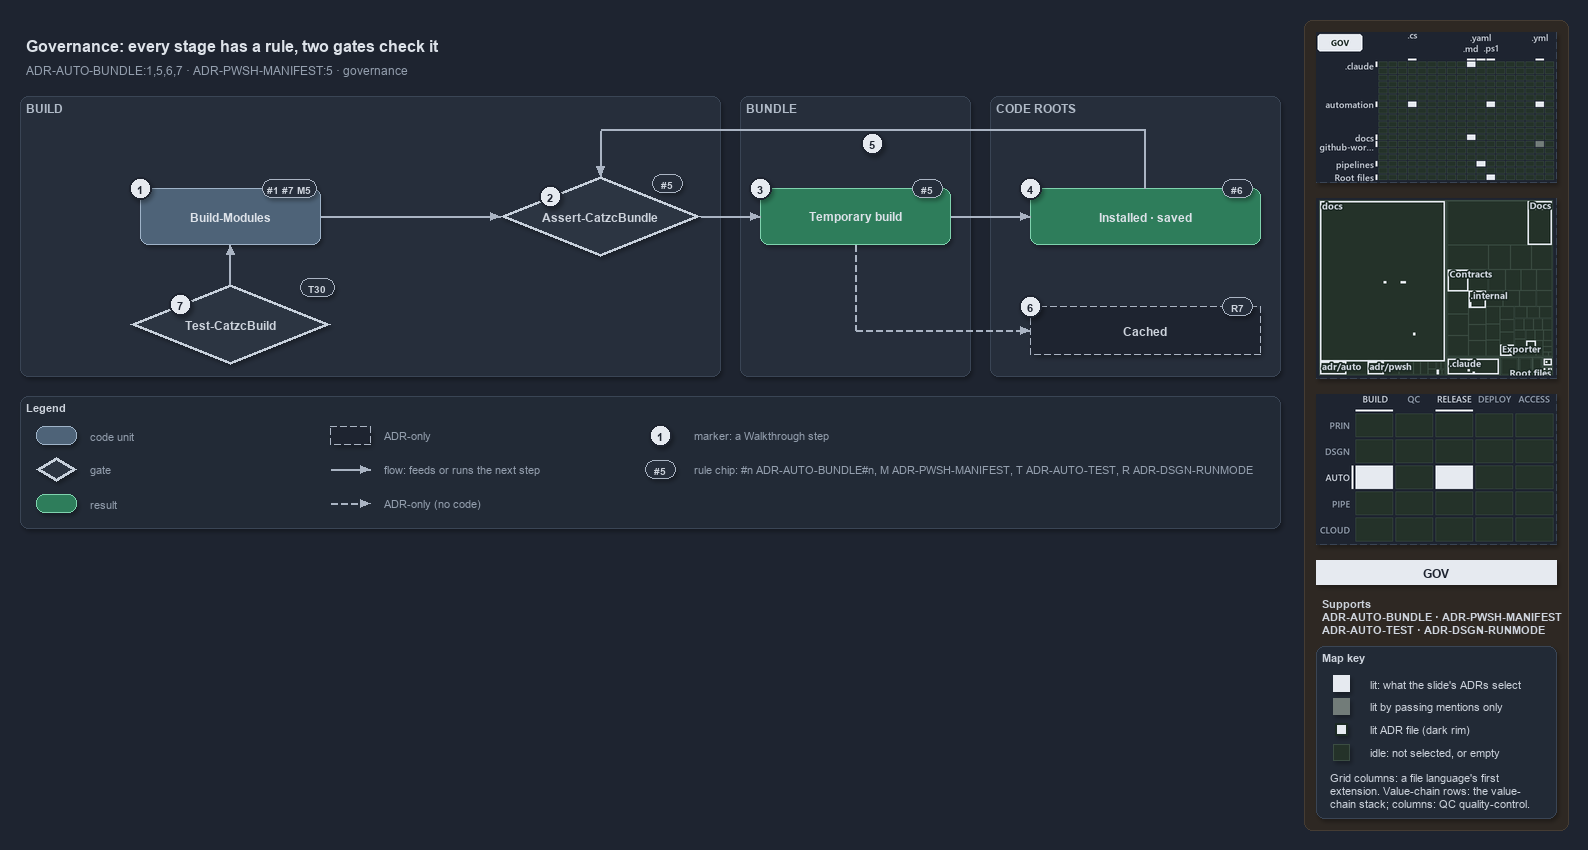

The diagram above was exported from draw.io. Its source (the exported page's mxGraphModel, read from the mxfile embedded in the PNG):
<mxGraphModel dx="1024" dy="768" grid="0" gridSize="10" guides="1" tooltips="1" connect="1" arrows="1" fold="1" page="1" pageScale="1" pageWidth="1572" pageHeight="620" background="#1E2430" math="0" shadow="1">
  <root>
    <mxCell id="0" />
    <mxCell id="1" parent="0" />
    <mxCell id="sidebar-bg" value="" style="rounded=1;arcSize=2;html=1;fillColor=#2E2823;strokeColor=#453C33;shadow=0;" vertex="1" parent="1">
      <mxGeometry x="1304" y="4" width="264" height="810" as="geometry" />
    </mxCell>
    <mxCell id="title" value="Governance: every stage has a rule, two gates check it" style="text;html=1;align=left;verticalAlign=middle;fontSize=16;fontStyle=1;fontColor=#DDE2E9;" vertex="1" parent="1">
      <mxGeometry x="20" y="14" width="1260" height="30" as="geometry" />
    </mxCell>
    <mxCell id="subtitle" value="ADR-AUTO-BUNDLE:1,5,6,7 &amp;#183; ADR-PWSH-MANIFEST:5 &amp;#183; governance" style="text;html=1;align=left;verticalAlign=middle;fontSize=12;fontColor=#949FAE;" vertex="1" parent="1">
      <mxGeometry x="20" y="44" width="1240" height="20" as="geometry" />
    </mxCell>
    <mxCell id="band-build" value="BUILD" style="rounded=1;html=1;arcSize=3;fillColor=#262E3B;strokeColor=#3A4555;verticalAlign=top;align=left;spacingLeft=8;fontStyle=1;fontSize=12;fontColor=#B0BAC7;" vertex="1" parent="1">
      <mxGeometry x="20" y="80" width="700" height="280" as="geometry" />
    </mxCell>
    <mxCell id="band-bundle" value="BUNDLE" style="rounded=1;html=1;arcSize=3;fillColor=#262E3B;strokeColor=#3A4555;verticalAlign=top;align=left;spacingLeft=8;fontStyle=1;fontSize=12;fontColor=#B0BAC7;" vertex="1" parent="1">
      <mxGeometry x="740" y="80" width="230" height="280" as="geometry" />
    </mxCell>
    <mxCell id="band-roots" value="CODE ROOTS" style="rounded=1;html=1;arcSize=3;fillColor=#262E3B;strokeColor=#3A4555;verticalAlign=top;align=left;spacingLeft=8;fontStyle=1;fontSize=12;fontColor=#B0BAC7;" vertex="1" parent="1">
      <mxGeometry x="990" y="80" width="290" height="280" as="geometry" />
    </mxCell>
    <mxCell id="g-build" value="&lt;b&gt;Build-Modules&lt;/b&gt;" style="rounded=1;whiteSpace=wrap;html=1;arcSize=20;fillColor=#4E6378;strokeColor=#9FB3C8;fontColor=#DDE2E9;fontSize=12;" vertex="1" parent="1">
      <mxGeometry x="140" y="172" width="180" height="56" as="geometry" />
    </mxCell>
    <mxCell id="chip-build" value="#1 #7 M5" style="rounded=1;arcSize=50;whiteSpace=wrap;html=1;fillColor=#262E3B;strokeColor=#AAB4C3;fontColor=#CDD3DC;fontStyle=1;fontSize=10.5;" vertex="1" parent="1">
      <mxGeometry x="262" y="163" width="54" height="18" as="geometry" />
    </mxCell>
    <mxCell id="g-guard" value="&lt;b&gt;Assert-CatzcBundle&lt;/b&gt;" style="rhombus;whiteSpace=wrap;html=1;fillColor=#2C3542;strokeColor=#C7D0DB;strokeWidth=3;fontSize=12;fontColor=#CDD3DC;" vertex="1" parent="1">
      <mxGeometry x="500" y="160" width="200" height="80" as="geometry" />
    </mxCell>
    <mxCell id="chip-guard" value="#5" style="rounded=1;arcSize=50;whiteSpace=wrap;html=1;fillColor=#262E3B;strokeColor=#AAB4C3;fontColor=#CDD3DC;fontStyle=1;fontSize=10.5;" vertex="1" parent="1">
      <mxGeometry x="652" y="158" width="30" height="18" as="geometry" />
    </mxCell>
    <mxCell id="g-temporary" value="&lt;b&gt;Temporary build&lt;/b&gt;" style="rounded=1;whiteSpace=wrap;html=1;arcSize=20;fillColor=#2E7D5B;strokeColor=#7FD3AE;fontColor=#DDE2E9;fontSize=12;" vertex="1" parent="1">
      <mxGeometry x="760" y="172" width="190" height="56" as="geometry" />
    </mxCell>
    <mxCell id="chip-temporary" value="#5" style="rounded=1;arcSize=50;whiteSpace=wrap;html=1;fillColor=#262E3B;strokeColor=#AAB4C3;fontColor=#CDD3DC;fontStyle=1;fontSize=10.5;" vertex="1" parent="1">
      <mxGeometry x="912" y="163" width="30" height="18" as="geometry" />
    </mxCell>
    <mxCell id="g-copies" value="&lt;b&gt;Installed &amp;#183; saved&lt;/b&gt;" style="rounded=1;whiteSpace=wrap;html=1;arcSize=20;fillColor=#2E7D5B;strokeColor=#7FD3AE;fontColor=#DDE2E9;fontSize=12;" vertex="1" parent="1">
      <mxGeometry x="1030" y="172" width="230" height="56" as="geometry" />
    </mxCell>
    <mxCell id="chip-copies" value="#6" style="rounded=1;arcSize=50;whiteSpace=wrap;html=1;fillColor=#262E3B;strokeColor=#AAB4C3;fontColor=#CDD3DC;fontStyle=1;fontSize=10.5;" vertex="1" parent="1">
      <mxGeometry x="1222" y="163" width="30" height="18" as="geometry" />
    </mxCell>
    <mxCell id="g-cached" value="&lt;b&gt;Cached&lt;/b&gt;" style="rounded=1;whiteSpace=wrap;html=1;arcSize=20;fillColor=#1E2430;strokeColor=#AAB4C3;dashed=1;fontSize=12;" vertex="1" parent="1">
      <mxGeometry x="1030" y="290" width="230" height="48" as="geometry" />
    </mxCell>
    <mxCell id="chip-cached" value="R7" style="rounded=1;arcSize=50;whiteSpace=wrap;html=1;fillColor=#262E3B;strokeColor=#AAB4C3;fontColor=#CDD3DC;fontStyle=1;fontSize=10.5;" vertex="1" parent="1">
      <mxGeometry x="1222" y="281" width="30" height="18" as="geometry" />
    </mxCell>
    <mxCell id="g-buildrun" value="&lt;b&gt;Test-CatzcBuild&lt;/b&gt;" style="rhombus;whiteSpace=wrap;html=1;fillColor=#2C3542;strokeColor=#C7D0DB;strokeWidth=3;fontSize=12;fontColor=#CDD3DC;" vertex="1" parent="1">
      <mxGeometry x="130" y="268" width="200" height="80" as="geometry" />
    </mxCell>
    <mxCell id="chip-buildrun" value="T30" style="rounded=1;arcSize=50;whiteSpace=wrap;html=1;fillColor=#262E3B;strokeColor=#AAB4C3;fontColor=#CDD3DC;fontStyle=1;fontSize=10.5;" vertex="1" parent="1">
      <mxGeometry x="300" y="262" width="34" height="18" as="geometry" />
    </mxCell>
    <mxCell id="p-edge-build-guard-a" value="" style="text;html=1;strokeColor=none;fillColor=none;" vertex="1" parent="1">
      <mxGeometry x="320" y="200" width="1" height="1" as="geometry" />
    </mxCell>
    <mxCell id="p-edge-build-guard-b" value="" style="text;html=1;strokeColor=none;fillColor=none;" vertex="1" parent="1">
      <mxGeometry x="500" y="200" width="1" height="1" as="geometry" />
    </mxCell>
    <mxCell id="edge-build-guard" value="" style="edgeStyle=orthogonalEdgeStyle;rounded=1;html=1;fontSize=10;endArrow=block;strokeColor=#AAB4C3;fontColor=#CDD3DC;shadow=0;" edge="1" parent="1" source="p-edge-build-guard-a" target="p-edge-build-guard-b">
      <mxGeometry relative="1" as="geometry" />
    </mxCell>
    <mxCell id="p-edge-guard-temporary-a" value="" style="text;html=1;strokeColor=none;fillColor=none;" vertex="1" parent="1">
      <mxGeometry x="700" y="200" width="1" height="1" as="geometry" />
    </mxCell>
    <mxCell id="p-edge-guard-temporary-b" value="" style="text;html=1;strokeColor=none;fillColor=none;" vertex="1" parent="1">
      <mxGeometry x="760" y="200" width="1" height="1" as="geometry" />
    </mxCell>
    <mxCell id="edge-guard-temporary" value="" style="edgeStyle=orthogonalEdgeStyle;rounded=1;html=1;fontSize=10;endArrow=block;strokeColor=#AAB4C3;fontColor=#CDD3DC;shadow=0;" edge="1" parent="1" source="p-edge-guard-temporary-a" target="p-edge-guard-temporary-b">
      <mxGeometry relative="1" as="geometry" />
    </mxCell>
    <mxCell id="p-edge-temporary-copies-a" value="" style="text;html=1;strokeColor=none;fillColor=none;" vertex="1" parent="1">
      <mxGeometry x="950" y="200" width="1" height="1" as="geometry" />
    </mxCell>
    <mxCell id="p-edge-temporary-copies-b" value="" style="text;html=1;strokeColor=none;fillColor=none;" vertex="1" parent="1">
      <mxGeometry x="1030" y="200" width="1" height="1" as="geometry" />
    </mxCell>
    <mxCell id="edge-temporary-copies" value="" style="edgeStyle=orthogonalEdgeStyle;rounded=1;html=1;fontSize=10;endArrow=block;strokeColor=#AAB4C3;fontColor=#CDD3DC;shadow=0;" edge="1" parent="1" source="p-edge-temporary-copies-a" target="p-edge-temporary-copies-b">
      <mxGeometry relative="1" as="geometry" />
    </mxCell>
    <mxCell id="p-edge-buildrun-build-a" value="" style="text;html=1;strokeColor=none;fillColor=none;" vertex="1" parent="1">
      <mxGeometry x="230" y="268" width="1" height="1" as="geometry" />
    </mxCell>
    <mxCell id="p-edge-buildrun-build-b" value="" style="text;html=1;strokeColor=none;fillColor=none;" vertex="1" parent="1">
      <mxGeometry x="230" y="228" width="1" height="1" as="geometry" />
    </mxCell>
    <mxCell id="edge-buildrun-build" value="" style="edgeStyle=orthogonalEdgeStyle;rounded=1;html=1;fontSize=10;endArrow=block;strokeColor=#AAB4C3;fontColor=#CDD3DC;shadow=0;" edge="1" parent="1" source="p-edge-buildrun-build-a" target="p-edge-buildrun-build-b">
      <mxGeometry relative="1" as="geometry" />
    </mxCell>
    <mxCell id="p-edge-copies-guard-0" value="" style="text;html=1;strokeColor=none;fillColor=none;" vertex="1" parent="1">
      <mxGeometry x="1145" y="172" width="1" height="1" as="geometry" />
    </mxCell>
    <mxCell id="p-edge-copies-guard-1" value="" style="text;html=1;strokeColor=none;fillColor=none;" vertex="1" parent="1">
      <mxGeometry x="1145" y="114" width="1" height="1" as="geometry" />
    </mxCell>
    <mxCell id="p-edge-copies-guard-2" value="" style="text;html=1;strokeColor=none;fillColor=none;" vertex="1" parent="1">
      <mxGeometry x="600" y="114" width="1" height="1" as="geometry" />
    </mxCell>
    <mxCell id="p-edge-copies-guard-3" value="" style="text;html=1;strokeColor=none;fillColor=none;" vertex="1" parent="1">
      <mxGeometry x="600" y="160" width="1" height="1" as="geometry" />
    </mxCell>
    <mxCell id="edge-copies-guard-seg1" value="" style="edgeStyle=orthogonalEdgeStyle;rounded=1;html=1;fontSize=10;endArrow=none;strokeColor=#AAB4C3;fontColor=#CDD3DC;shadow=0;" edge="1" parent="1" source="p-edge-copies-guard-0" target="p-edge-copies-guard-1">
      <mxGeometry relative="1" as="geometry" />
    </mxCell>
    <mxCell id="edge-copies-guard-seg2" value="" style="edgeStyle=orthogonalEdgeStyle;rounded=1;html=1;fontSize=10;endArrow=none;strokeColor=#AAB4C3;fontColor=#CDD3DC;shadow=0;" edge="1" parent="1" source="p-edge-copies-guard-1" target="p-edge-copies-guard-2">
      <mxGeometry relative="1" as="geometry" />
    </mxCell>
    <mxCell id="edge-copies-guard" value="" style="edgeStyle=orthogonalEdgeStyle;rounded=1;html=1;fontSize=10;endArrow=block;strokeColor=#AAB4C3;fontColor=#CDD3DC;shadow=0;" edge="1" parent="1" source="p-edge-copies-guard-2" target="p-edge-copies-guard-3">
      <mxGeometry relative="1" as="geometry" />
    </mxCell>
    <mxCell id="p-edge-temporary-cached-0" value="" style="text;html=1;strokeColor=none;fillColor=none;" vertex="1" parent="1">
      <mxGeometry x="855" y="228" width="1" height="1" as="geometry" />
    </mxCell>
    <mxCell id="p-edge-temporary-cached-1" value="" style="text;html=1;strokeColor=none;fillColor=none;" vertex="1" parent="1">
      <mxGeometry x="855" y="314" width="1" height="1" as="geometry" />
    </mxCell>
    <mxCell id="p-edge-temporary-cached-2" value="" style="text;html=1;strokeColor=none;fillColor=none;" vertex="1" parent="1">
      <mxGeometry x="1030" y="314" width="1" height="1" as="geometry" />
    </mxCell>
    <mxCell id="edge-temporary-cached-seg1" value="" style="edgeStyle=orthogonalEdgeStyle;rounded=1;html=1;fontSize=10;endArrow=none;strokeColor=#AAB4C3;dashed=1;fontColor=#CDD3DC;shadow=0;" edge="1" parent="1" source="p-edge-temporary-cached-0" target="p-edge-temporary-cached-1">
      <mxGeometry relative="1" as="geometry" />
    </mxCell>
    <mxCell id="edge-temporary-cached" value="" style="edgeStyle=orthogonalEdgeStyle;rounded=1;html=1;fontSize=10;endArrow=block;strokeColor=#AAB4C3;dashed=1;fontColor=#CDD3DC;shadow=0;" edge="1" parent="1" source="p-edge-temporary-cached-1" target="p-edge-temporary-cached-2">
      <mxGeometry relative="1" as="geometry" />
    </mxCell>
    <mxCell id="mark-1" value="1" style="ellipse;html=1;fillColor=#E6EAF0;strokeColor=#1E2430;strokeWidth=2;fontColor=#1E2430;fontStyle=1;fontSize=11;" vertex="1" parent="1">
      <mxGeometry x="129" y="161" width="22" height="22" as="geometry" />
    </mxCell>
    <mxCell id="mark-2" value="2" style="ellipse;html=1;fillColor=#E6EAF0;strokeColor=#1E2430;strokeWidth=2;fontColor=#1E2430;fontStyle=1;fontSize=11;" vertex="1" parent="1">
      <mxGeometry x="539.0" y="169.0" width="22" height="22" as="geometry" />
    </mxCell>
    <mxCell id="mark-3" value="3" style="ellipse;html=1;fillColor=#E6EAF0;strokeColor=#1E2430;strokeWidth=2;fontColor=#1E2430;fontStyle=1;fontSize=11;" vertex="1" parent="1">
      <mxGeometry x="749" y="161" width="22" height="22" as="geometry" />
    </mxCell>
    <mxCell id="mark-4" value="4" style="ellipse;html=1;fillColor=#E6EAF0;strokeColor=#1E2430;strokeWidth=2;fontColor=#1E2430;fontStyle=1;fontSize=11;" vertex="1" parent="1">
      <mxGeometry x="1019" y="161" width="22" height="22" as="geometry" />
    </mxCell>
    <mxCell id="mark-5" value="5" style="ellipse;html=1;fillColor=#E6EAF0;strokeColor=#1E2430;strokeWidth=2;fontColor=#1E2430;fontStyle=1;fontSize=11;" vertex="1" parent="1">
      <mxGeometry x="861" y="116" width="22" height="22" as="geometry" />
    </mxCell>
    <mxCell id="mark-6" value="6" style="ellipse;html=1;fillColor=#E6EAF0;strokeColor=#1E2430;strokeWidth=2;fontColor=#1E2430;fontStyle=1;fontSize=11;" vertex="1" parent="1">
      <mxGeometry x="1019" y="279" width="22" height="22" as="geometry" />
    </mxCell>
    <mxCell id="mark-7" value="7" style="ellipse;html=1;fillColor=#E6EAF0;strokeColor=#1E2430;strokeWidth=2;fontColor=#1E2430;fontStyle=1;fontSize=11;" vertex="1" parent="1">
      <mxGeometry x="169.0" y="277.0" width="22" height="22" as="geometry" />
    </mxCell>
    <mxCell id="legend" value="&lt;b&gt;Legend&lt;/b&gt;" style="rounded=1;whiteSpace=wrap;html=1;arcSize=6;fillColor=#222A36;strokeColor=#3A4555;align=left;verticalAlign=top;spacing=8;fontSize=11;fontColor=#CDD3DC;" vertex="1" parent="1">
      <mxGeometry x="20" y="380" width="1260" height="132" as="geometry" />
    </mxCell>
    <mxCell id="legend-1-1" value="" style="rounded=1;whiteSpace=wrap;html=1;arcSize=20;fillColor=#4E6378;strokeColor=#9FB3C8;fontColor=#DDE2E9;" vertex="1" parent="1">
      <mxGeometry x="36" y="410" width="40" height="18" as="geometry" />
    </mxCell>
    <mxCell id="legend-1-1-text" value="code unit" style="text;html=1;align=left;verticalAlign=middle;fontSize=11;fontColor=#949FAE;" vertex="1" parent="1">
      <mxGeometry x="84" y="409" width="240" height="20" as="geometry" />
    </mxCell>
    <mxCell id="legend-1-2" value="" style="rhombus;whiteSpace=wrap;html=1;fillColor=#2C3542;strokeColor=#C7D0DB;strokeWidth=3;fontColor=#CDD3DC;" vertex="1" parent="1">
      <mxGeometry x="36" y="441" width="40" height="24" as="geometry" />
    </mxCell>
    <mxCell id="legend-1-2-text" value="gate" style="text;html=1;align=left;verticalAlign=middle;fontSize=11;fontColor=#949FAE;" vertex="1" parent="1">
      <mxGeometry x="84" y="443" width="240" height="20" as="geometry" />
    </mxCell>
    <mxCell id="legend-1-3" value="" style="rounded=1;whiteSpace=wrap;html=1;arcSize=20;fillColor=#2E7D5B;strokeColor=#7FD3AE;fontColor=#DDE2E9;" vertex="1" parent="1">
      <mxGeometry x="36" y="478" width="40" height="18" as="geometry" />
    </mxCell>
    <mxCell id="legend-1-3-text" value="result" style="text;html=1;align=left;verticalAlign=middle;fontSize=11;fontColor=#949FAE;" vertex="1" parent="1">
      <mxGeometry x="84" y="477" width="240" height="20" as="geometry" />
    </mxCell>
    <mxCell id="legend-2-1" value="" style="rounded=1;whiteSpace=wrap;html=1;arcSize=20;fillColor=#1E2430;strokeColor=#AAB4C3;dashed=1;" vertex="1" parent="1">
      <mxGeometry x="330" y="410" width="40" height="18" as="geometry" />
    </mxCell>
    <mxCell id="legend-2-1-text" value="ADR-only" style="text;html=1;align=left;verticalAlign=middle;fontSize=11;fontColor=#949FAE;" vertex="1" parent="1">
      <mxGeometry x="378" y="409" width="240" height="20" as="geometry" />
    </mxCell>
    <mxCell id="legend-2-2-a" value="" style="text;html=1;strokeColor=none;fillColor=none;" vertex="1" parent="1">
      <mxGeometry x="330" y="453" width="1" height="1" as="geometry" />
    </mxCell>
    <mxCell id="legend-2-2-b" value="" style="text;html=1;strokeColor=none;fillColor=none;" vertex="1" parent="1">
      <mxGeometry x="370" y="453" width="1" height="1" as="geometry" />
    </mxCell>
    <mxCell id="legend-2-2" value="" style="edgeStyle=orthogonalEdgeStyle;rounded=1;html=1;fontSize=10;endArrow=block;strokeColor=#AAB4C3;fontColor=#CDD3DC;shadow=0;" edge="1" parent="1" source="legend-2-2-a" target="legend-2-2-b">
      <mxGeometry relative="1" as="geometry" />
    </mxCell>
    <mxCell id="legend-2-2-text" value="flow: feeds or runs the next step" style="text;html=1;align=left;verticalAlign=middle;fontSize=11;fontColor=#949FAE;" vertex="1" parent="1">
      <mxGeometry x="378" y="443" width="240" height="20" as="geometry" />
    </mxCell>
    <mxCell id="legend-2-3-a" value="" style="text;html=1;strokeColor=none;fillColor=none;" vertex="1" parent="1">
      <mxGeometry x="330" y="487" width="1" height="1" as="geometry" />
    </mxCell>
    <mxCell id="legend-2-3-b" value="" style="text;html=1;strokeColor=none;fillColor=none;" vertex="1" parent="1">
      <mxGeometry x="370" y="487" width="1" height="1" as="geometry" />
    </mxCell>
    <mxCell id="legend-2-3" value="" style="edgeStyle=orthogonalEdgeStyle;rounded=1;html=1;fontSize=10;endArrow=block;strokeColor=#AAB4C3;dashed=1;fontColor=#CDD3DC;shadow=0;" edge="1" parent="1" source="legend-2-3-a" target="legend-2-3-b">
      <mxGeometry relative="1" as="geometry" />
    </mxCell>
    <mxCell id="legend-2-3-text" value="ADR-only (no code)" style="text;html=1;align=left;verticalAlign=middle;fontSize=11;fontColor=#949FAE;" vertex="1" parent="1">
      <mxGeometry x="378" y="477" width="240" height="20" as="geometry" />
    </mxCell>
    <mxCell id="legend-3-1" value="1" style="ellipse;html=1;fillColor=#E6EAF0;strokeColor=#1E2430;strokeWidth=2;fontColor=#1E2430;fontStyle=1;fontSize=11;" vertex="1" parent="1">
      <mxGeometry x="649" y="408" width="22" height="22" as="geometry" />
    </mxCell>
    <mxCell id="legend-3-1-text" value="marker: a Walkthrough step" style="text;html=1;align=left;verticalAlign=middle;fontSize=11;fontColor=#949FAE;" vertex="1" parent="1">
      <mxGeometry x="688" y="409" width="240" height="20" as="geometry" />
    </mxCell>
    <mxCell id="legend-3-2" value="#5" style="rounded=1;arcSize=50;whiteSpace=wrap;html=1;fillColor=#262E3B;strokeColor=#AAB4C3;fontColor=#CDD3DC;fontStyle=1;fontSize=10.5;" vertex="1" parent="1">
      <mxGeometry x="645" y="444" width="30" height="18" as="geometry" />
    </mxCell>
    <mxCell id="legend-3-2-text" value="rule chip: #n ADR-AUTO-BUNDLE#n, M ADR-PWSH-MANIFEST, T ADR-AUTO-TEST, R ADR-DSGN-RUNMODE" style="text;html=1;align=left;verticalAlign=middle;fontSize=11;fontColor=#949FAE;" vertex="1" parent="1">
      <mxGeometry x="688" y="443" width="590" height="20" as="geometry" />
    </mxCell>
    <mxCell id="minimap-grid" value="" style="shape=image;html=1;imageAspect=0;aspect=fixed;verticalLabelPosition=bottom;strokeColor=#3A4555;dashed=1;fillColor=#222A36;image=data:image/png,(base64 omitted: 16276 chars);" vertex="1" parent="1">
      <mxGeometry x="1316" y="16" width="240" height="150" as="geometry" />
    </mxCell>
    <mxCell id="minimap-tree" value="" style="shape=image;html=1;imageAspect=0;aspect=fixed;verticalLabelPosition=bottom;strokeColor=#3A4555;dashed=1;fillColor=#222A36;image=data:image/png,(base64 omitted: 21440 chars);" vertex="1" parent="1">
      <mxGeometry x="1316" y="182" width="240" height="180" as="geometry" />
    </mxCell>
    <mxCell id="minimap-chain" value="" style="shape=image;html=1;imageAspect=0;aspect=fixed;verticalLabelPosition=bottom;strokeColor=#3A4555;dashed=1;fillColor=#222A36;image=data:image/png,(base64 omitted: 13200 chars);" vertex="1" parent="1">
      <mxGeometry x="1316" y="378" width="240" height="150" as="geometry" />
    </mxCell>
    <mxCell id="lens-badge" value="GOV" style="rounded=0;whiteSpace=wrap;html=1;align=center;verticalAlign=middle;fontSize=12;fontStyle=1;fontColor=#1E2430;fillColor=#E6EAF0;strokeColor=none;" vertex="1" parent="1">
      <mxGeometry x="1316" y="544" width="240" height="24" as="geometry" />
    </mxCell>
    <mxCell id="supports" value="&lt;b&gt;Supports&lt;/b&gt;&lt;br&gt;ADR-AUTO-BUNDLE &amp;#183; ADR-PWSH-MANIFEST&lt;br&gt;ADR-AUTO-TEST &amp;#183; ADR-DSGN-RUNMODE" style="text;html=1;whiteSpace=wrap;align=left;verticalAlign=top;fontSize=11;fontColor=#CDD3DC;" vertex="1" parent="1">
      <mxGeometry x="1316" y="576" width="240" height="46" as="geometry" />
    </mxCell>
    <mxCell id="mapkey" value="&lt;b&gt;Map key&lt;/b&gt;" style="rounded=1;arcSize=6;whiteSpace=wrap;html=1;align=left;verticalAlign=top;fontSize=11;fontColor=#CDD3DC;fillColor=#222A36;strokeColor=#3A4555;spacingLeft=8;spacingTop=2;" vertex="1" parent="1">
      <mxGeometry x="1316" y="630" width="240" height="172" as="geometry" />
    </mxCell>
    <mxCell id="mapkey-lit" value="" style="rounded=0;html=1;fillColor=#E6EAF0;strokeColor=#E6EAF0;" vertex="1" parent="1">
      <mxGeometry x="1333.0" y="659.0" width="16" height="16" as="geometry" />
    </mxCell>
    <mxCell id="mapkey-lit-text" value="lit: what the slide's ADRs select" style="text;html=1;align=left;verticalAlign=middle;fontSize=11;fontColor=#CDD3DC;" vertex="1" parent="1">
      <mxGeometry x="1364" y="657" width="184" height="20" as="geometry" />
    </mxCell>
    <mxCell id="mapkey-touched" value="" style="rounded=0;html=1;fillColor=#727C79;strokeColor=#727C79;" vertex="1" parent="1">
      <mxGeometry x="1333.0" y="682.0" width="16" height="16" as="geometry" />
    </mxCell>
    <mxCell id="mapkey-touched-text" value="lit by passing mentions only" style="text;html=1;align=left;verticalAlign=middle;fontSize=11;fontColor=#CDD3DC;" vertex="1" parent="1">
      <mxGeometry x="1364" y="680" width="184" height="20" as="geometry" />
    </mxCell>
    <mxCell id="mapkey-adr" value="" style="rounded=0;html=1;fillColor=#E6EAF0;strokeColor=#1C2A24;strokeWidth=2;" vertex="1" parent="1">
      <mxGeometry x="1335.0" y="707.0" width="12" height="12" as="geometry" />
    </mxCell>
    <mxCell id="mapkey-adr-text" value="lit ADR file (dark rim)" style="text;html=1;align=left;verticalAlign=middle;fontSize=11;fontColor=#CDD3DC;" vertex="1" parent="1">
      <mxGeometry x="1364" y="703" width="184" height="20" as="geometry" />
    </mxCell>
    <mxCell id="mapkey-idle" value="" style="rounded=0;html=1;fillColor=#243229;strokeColor=#3B4D43;" vertex="1" parent="1">
      <mxGeometry x="1333.0" y="728.0" width="16" height="16" as="geometry" />
    </mxCell>
    <mxCell id="mapkey-idle-text" value="idle: not selected, or empty" style="text;html=1;align=left;verticalAlign=middle;fontSize=11;fontColor=#CDD3DC;" vertex="1" parent="1">
      <mxGeometry x="1364" y="726" width="184" height="20" as="geometry" />
    </mxCell>
    <mxCell id="mapkey-codes" value="Grid columns: a file language's first&lt;br&gt;extension. Value-chain rows: the value-&lt;br&gt;chain stack; columns: QC quality-control." style="text;html=1;align=left;verticalAlign=top;whiteSpace=wrap;fontSize=11;fontColor=#CDD3DC;" vertex="1" parent="1">
      <mxGeometry x="1324" y="750" width="224" height="46" as="geometry" />
    </mxCell>
  </root>
</mxGraphModel>